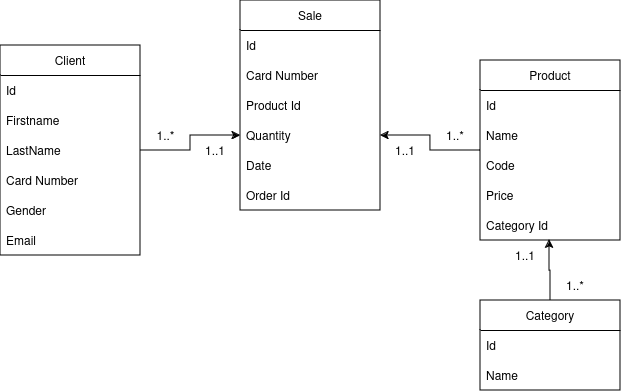

The diagram above was exported from draw.io. Its source (the exported page's mxGraphModel, read from the mxfile embedded in the PNG):
<mxGraphModel dx="943" dy="545" grid="1" gridSize="10" guides="1" tooltips="1" connect="1" arrows="1" fold="1" page="1" pageScale="1" pageWidth="850" pageHeight="1100" math="0" shadow="0">
  <root>
    <mxCell id="0" />
    <mxCell id="1" parent="0" />
    <mxCell id="W0qphY7s3gKyqgLnsi9N-19" value="Client" style="swimlane;fontStyle=0;childLayout=stackLayout;horizontal=1;startSize=30;horizontalStack=0;resizeParent=1;resizeParentMax=0;resizeLast=0;collapsible=1;marginBottom=0;whiteSpace=wrap;html=1;" vertex="1" parent="1">
      <mxGeometry x="40" y="335" width="140" height="210" as="geometry">
        <mxRectangle x="350" y="260" width="60" height="30" as="alternateBounds" />
      </mxGeometry>
    </mxCell>
    <mxCell id="W0qphY7s3gKyqgLnsi9N-33" value="Id" style="text;strokeColor=none;fillColor=none;align=left;verticalAlign=middle;spacingLeft=4;spacingRight=4;overflow=hidden;points=[[0,0.5],[1,0.5]];portConstraint=eastwest;rotatable=0;whiteSpace=wrap;html=1;" vertex="1" parent="W0qphY7s3gKyqgLnsi9N-19">
      <mxGeometry y="30" width="140" height="30" as="geometry" />
    </mxCell>
    <mxCell id="W0qphY7s3gKyqgLnsi9N-20" value="&lt;div&gt;Firstname&lt;/div&gt;" style="text;strokeColor=none;fillColor=none;align=left;verticalAlign=middle;spacingLeft=4;spacingRight=4;overflow=hidden;points=[[0,0.5],[1,0.5]];portConstraint=eastwest;rotatable=0;whiteSpace=wrap;html=1;" vertex="1" parent="W0qphY7s3gKyqgLnsi9N-19">
      <mxGeometry y="60" width="140" height="30" as="geometry" />
    </mxCell>
    <mxCell id="W0qphY7s3gKyqgLnsi9N-21" value="LastName" style="text;strokeColor=none;fillColor=none;align=left;verticalAlign=middle;spacingLeft=4;spacingRight=4;overflow=hidden;points=[[0,0.5],[1,0.5]];portConstraint=eastwest;rotatable=0;whiteSpace=wrap;html=1;" vertex="1" parent="W0qphY7s3gKyqgLnsi9N-19">
      <mxGeometry y="90" width="140" height="30" as="geometry" />
    </mxCell>
    <mxCell id="W0qphY7s3gKyqgLnsi9N-22" value="Card Number" style="text;strokeColor=none;fillColor=none;align=left;verticalAlign=middle;spacingLeft=4;spacingRight=4;overflow=hidden;points=[[0,0.5],[1,0.5]];portConstraint=eastwest;rotatable=0;whiteSpace=wrap;html=1;" vertex="1" parent="W0qphY7s3gKyqgLnsi9N-19">
      <mxGeometry y="120" width="140" height="30" as="geometry" />
    </mxCell>
    <mxCell id="W0qphY7s3gKyqgLnsi9N-23" value="&lt;div&gt;Gender&lt;/div&gt;" style="text;strokeColor=none;fillColor=none;align=left;verticalAlign=middle;spacingLeft=4;spacingRight=4;overflow=hidden;points=[[0,0.5],[1,0.5]];portConstraint=eastwest;rotatable=0;whiteSpace=wrap;html=1;" vertex="1" parent="W0qphY7s3gKyqgLnsi9N-19">
      <mxGeometry y="150" width="140" height="30" as="geometry" />
    </mxCell>
    <mxCell id="W0qphY7s3gKyqgLnsi9N-24" value="Email" style="text;strokeColor=none;fillColor=none;align=left;verticalAlign=middle;spacingLeft=4;spacingRight=4;overflow=hidden;points=[[0,0.5],[1,0.5]];portConstraint=eastwest;rotatable=0;whiteSpace=wrap;html=1;" vertex="1" parent="W0qphY7s3gKyqgLnsi9N-19">
      <mxGeometry y="180" width="140" height="30" as="geometry" />
    </mxCell>
    <mxCell id="W0qphY7s3gKyqgLnsi9N-47" value="" style="edgeStyle=orthogonalEdgeStyle;rounded=0;orthogonalLoop=1;jettySize=auto;html=1;entryX=1;entryY=0.5;entryDx=0;entryDy=0;" edge="1" parent="1" source="W0qphY7s3gKyqgLnsi9N-29" target="W0qphY7s3gKyqgLnsi9N-44">
      <mxGeometry relative="1" as="geometry" />
    </mxCell>
    <mxCell id="W0qphY7s3gKyqgLnsi9N-29" value="Product" style="swimlane;fontStyle=0;childLayout=stackLayout;horizontal=1;startSize=30;horizontalStack=0;resizeParent=1;resizeParentMax=0;resizeLast=0;collapsible=1;marginBottom=0;whiteSpace=wrap;html=1;" vertex="1" parent="1">
      <mxGeometry x="520" y="350" width="140" height="180" as="geometry" />
    </mxCell>
    <mxCell id="W0qphY7s3gKyqgLnsi9N-30" value="Id&lt;span style=&quot;white-space: pre;&quot;&gt;&#09;&lt;/span&gt;" style="text;strokeColor=none;fillColor=none;align=left;verticalAlign=middle;spacingLeft=4;spacingRight=4;overflow=hidden;points=[[0,0.5],[1,0.5]];portConstraint=eastwest;rotatable=0;whiteSpace=wrap;html=1;" vertex="1" parent="W0qphY7s3gKyqgLnsi9N-29">
      <mxGeometry y="30" width="140" height="30" as="geometry" />
    </mxCell>
    <mxCell id="W0qphY7s3gKyqgLnsi9N-31" value="&lt;div&gt;Name&lt;/div&gt;" style="text;strokeColor=none;fillColor=none;align=left;verticalAlign=middle;spacingLeft=4;spacingRight=4;overflow=hidden;points=[[0,0.5],[1,0.5]];portConstraint=eastwest;rotatable=0;whiteSpace=wrap;html=1;" vertex="1" parent="W0qphY7s3gKyqgLnsi9N-29">
      <mxGeometry y="60" width="140" height="30" as="geometry" />
    </mxCell>
    <mxCell id="W0qphY7s3gKyqgLnsi9N-32" value="Code" style="text;strokeColor=none;fillColor=none;align=left;verticalAlign=middle;spacingLeft=4;spacingRight=4;overflow=hidden;points=[[0,0.5],[1,0.5]];portConstraint=eastwest;rotatable=0;whiteSpace=wrap;html=1;" vertex="1" parent="W0qphY7s3gKyqgLnsi9N-29">
      <mxGeometry y="90" width="140" height="30" as="geometry" />
    </mxCell>
    <mxCell id="W0qphY7s3gKyqgLnsi9N-34" value="Price" style="text;strokeColor=none;fillColor=none;align=left;verticalAlign=middle;spacingLeft=4;spacingRight=4;overflow=hidden;points=[[0,0.5],[1,0.5]];portConstraint=eastwest;rotatable=0;whiteSpace=wrap;html=1;" vertex="1" parent="W0qphY7s3gKyqgLnsi9N-29">
      <mxGeometry y="120" width="140" height="30" as="geometry" />
    </mxCell>
    <mxCell id="W0qphY7s3gKyqgLnsi9N-35" value="Category Id" style="text;strokeColor=none;fillColor=none;align=left;verticalAlign=middle;spacingLeft=4;spacingRight=4;overflow=hidden;points=[[0,0.5],[1,0.5]];portConstraint=eastwest;rotatable=0;whiteSpace=wrap;html=1;" vertex="1" parent="W0qphY7s3gKyqgLnsi9N-29">
      <mxGeometry y="150" width="140" height="30" as="geometry" />
    </mxCell>
    <mxCell id="W0qphY7s3gKyqgLnsi9N-53" value="" style="edgeStyle=orthogonalEdgeStyle;rounded=0;orthogonalLoop=1;jettySize=auto;html=1;entryX=0.493;entryY=0.967;entryDx=0;entryDy=0;entryPerimeter=0;" edge="1" parent="1" source="W0qphY7s3gKyqgLnsi9N-36" target="W0qphY7s3gKyqgLnsi9N-35">
      <mxGeometry relative="1" as="geometry" />
    </mxCell>
    <mxCell id="W0qphY7s3gKyqgLnsi9N-36" value="Category" style="swimlane;fontStyle=0;childLayout=stackLayout;horizontal=1;startSize=30;horizontalStack=0;resizeParent=1;resizeParentMax=0;resizeLast=0;collapsible=1;marginBottom=0;whiteSpace=wrap;html=1;" vertex="1" parent="1">
      <mxGeometry x="520" y="590" width="140" height="90" as="geometry" />
    </mxCell>
    <mxCell id="W0qphY7s3gKyqgLnsi9N-37" value="Id" style="text;strokeColor=none;fillColor=none;align=left;verticalAlign=middle;spacingLeft=4;spacingRight=4;overflow=hidden;points=[[0,0.5],[1,0.5]];portConstraint=eastwest;rotatable=0;whiteSpace=wrap;html=1;" vertex="1" parent="W0qphY7s3gKyqgLnsi9N-36">
      <mxGeometry y="30" width="140" height="30" as="geometry" />
    </mxCell>
    <mxCell id="W0qphY7s3gKyqgLnsi9N-38" value="Name" style="text;strokeColor=none;fillColor=none;align=left;verticalAlign=middle;spacingLeft=4;spacingRight=4;overflow=hidden;points=[[0,0.5],[1,0.5]];portConstraint=eastwest;rotatable=0;whiteSpace=wrap;html=1;" vertex="1" parent="W0qphY7s3gKyqgLnsi9N-36">
      <mxGeometry y="60" width="140" height="30" as="geometry" />
    </mxCell>
    <mxCell id="W0qphY7s3gKyqgLnsi9N-40" value="Sale" style="swimlane;fontStyle=0;childLayout=stackLayout;horizontal=1;startSize=30;horizontalStack=0;resizeParent=1;resizeParentMax=0;resizeLast=0;collapsible=1;marginBottom=0;whiteSpace=wrap;html=1;" vertex="1" parent="1">
      <mxGeometry x="280" y="290" width="140" height="210" as="geometry" />
    </mxCell>
    <mxCell id="W0qphY7s3gKyqgLnsi9N-41" value="Id" style="text;strokeColor=none;fillColor=none;align=left;verticalAlign=middle;spacingLeft=4;spacingRight=4;overflow=hidden;points=[[0,0.5],[1,0.5]];portConstraint=eastwest;rotatable=0;whiteSpace=wrap;html=1;" vertex="1" parent="W0qphY7s3gKyqgLnsi9N-40">
      <mxGeometry y="30" width="140" height="30" as="geometry" />
    </mxCell>
    <mxCell id="W0qphY7s3gKyqgLnsi9N-42" value="Card Number" style="text;strokeColor=none;fillColor=none;align=left;verticalAlign=middle;spacingLeft=4;spacingRight=4;overflow=hidden;points=[[0,0.5],[1,0.5]];portConstraint=eastwest;rotatable=0;whiteSpace=wrap;html=1;" vertex="1" parent="W0qphY7s3gKyqgLnsi9N-40">
      <mxGeometry y="60" width="140" height="30" as="geometry" />
    </mxCell>
    <mxCell id="W0qphY7s3gKyqgLnsi9N-43" value="Product Id" style="text;strokeColor=none;fillColor=none;align=left;verticalAlign=middle;spacingLeft=4;spacingRight=4;overflow=hidden;points=[[0,0.5],[1,0.5]];portConstraint=eastwest;rotatable=0;whiteSpace=wrap;html=1;" vertex="1" parent="W0qphY7s3gKyqgLnsi9N-40">
      <mxGeometry y="90" width="140" height="30" as="geometry" />
    </mxCell>
    <mxCell id="W0qphY7s3gKyqgLnsi9N-44" value="Quantity" style="text;strokeColor=none;fillColor=none;align=left;verticalAlign=middle;spacingLeft=4;spacingRight=4;overflow=hidden;points=[[0,0.5],[1,0.5]];portConstraint=eastwest;rotatable=0;whiteSpace=wrap;html=1;" vertex="1" parent="W0qphY7s3gKyqgLnsi9N-40">
      <mxGeometry y="120" width="140" height="30" as="geometry" />
    </mxCell>
    <mxCell id="W0qphY7s3gKyqgLnsi9N-45" value="Date" style="text;strokeColor=none;fillColor=none;align=left;verticalAlign=middle;spacingLeft=4;spacingRight=4;overflow=hidden;points=[[0,0.5],[1,0.5]];portConstraint=eastwest;rotatable=0;whiteSpace=wrap;html=1;" vertex="1" parent="W0qphY7s3gKyqgLnsi9N-40">
      <mxGeometry y="150" width="140" height="30" as="geometry" />
    </mxCell>
    <mxCell id="W0qphY7s3gKyqgLnsi9N-62" value="&lt;div&gt;Order Id&lt;/div&gt;" style="text;strokeColor=none;fillColor=none;align=left;verticalAlign=middle;spacingLeft=4;spacingRight=4;overflow=hidden;points=[[0,0.5],[1,0.5]];portConstraint=eastwest;rotatable=0;whiteSpace=wrap;html=1;" vertex="1" parent="W0qphY7s3gKyqgLnsi9N-40">
      <mxGeometry y="180" width="140" height="30" as="geometry" />
    </mxCell>
    <mxCell id="W0qphY7s3gKyqgLnsi9N-50" value="" style="edgeStyle=orthogonalEdgeStyle;rounded=0;orthogonalLoop=1;jettySize=auto;html=1;entryX=0;entryY=0.5;entryDx=0;entryDy=0;" edge="1" parent="1" source="W0qphY7s3gKyqgLnsi9N-21" target="W0qphY7s3gKyqgLnsi9N-44">
      <mxGeometry x="-0.8261" y="10" relative="1" as="geometry">
        <mxPoint as="offset" />
      </mxGeometry>
    </mxCell>
    <mxCell id="W0qphY7s3gKyqgLnsi9N-55" value="1..*" style="text;html=1;align=center;verticalAlign=middle;resizable=0;points=[];autosize=1;strokeColor=none;fillColor=none;" vertex="1" parent="1">
      <mxGeometry x="185" y="410" width="40" height="30" as="geometry" />
    </mxCell>
    <mxCell id="W0qphY7s3gKyqgLnsi9N-59" value="&lt;div&gt;1..1&lt;/div&gt;" style="text;html=1;align=center;verticalAlign=middle;whiteSpace=wrap;rounded=0;" vertex="1" parent="1">
      <mxGeometry x="230" y="425" width="50" height="30" as="geometry" />
    </mxCell>
    <mxCell id="W0qphY7s3gKyqgLnsi9N-60" value="1..1" style="text;html=1;align=center;verticalAlign=middle;whiteSpace=wrap;rounded=0;" vertex="1" parent="1">
      <mxGeometry x="420" y="425" width="50" height="30" as="geometry" />
    </mxCell>
    <mxCell id="W0qphY7s3gKyqgLnsi9N-61" value="1..*" style="text;html=1;align=center;verticalAlign=middle;whiteSpace=wrap;rounded=0;" vertex="1" parent="1">
      <mxGeometry x="470" y="410" width="50" height="30" as="geometry" />
    </mxCell>
    <mxCell id="W0qphY7s3gKyqgLnsi9N-63" value="1..1" style="text;html=1;align=center;verticalAlign=middle;whiteSpace=wrap;rounded=0;" vertex="1" parent="1">
      <mxGeometry x="540" y="530" width="50" height="30" as="geometry" />
    </mxCell>
    <mxCell id="W0qphY7s3gKyqgLnsi9N-64" value="1..*" style="text;html=1;align=center;verticalAlign=middle;whiteSpace=wrap;rounded=0;" vertex="1" parent="1">
      <mxGeometry x="590" y="560" width="50" height="30" as="geometry" />
    </mxCell>
  </root>
</mxGraphModel>